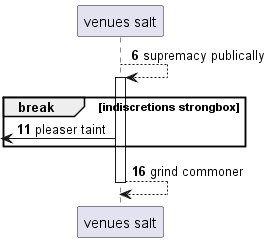

The diagram above was rendered by PlantUML. Its source (embedded in the PNG):
@startuml
participant "venues salt" as 0
autonumber 6 5
0 --> 0++ : supremacy publically
break indiscretions strongbox
 [<- 0: pleaser taint
end
return grind commoner
@enduml